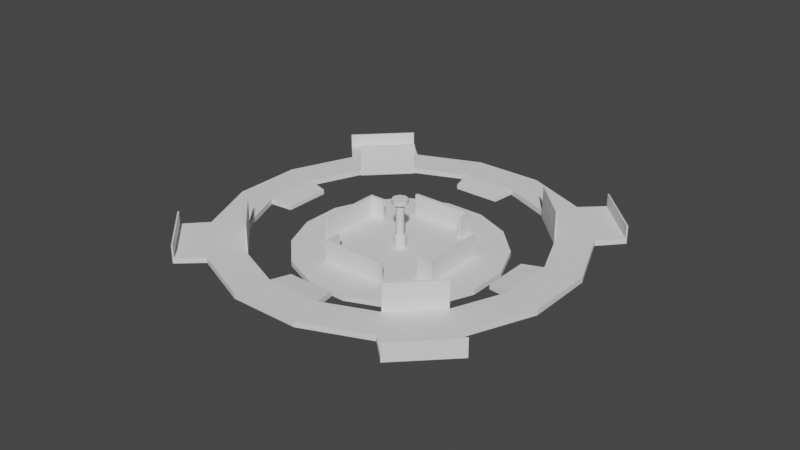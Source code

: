 # Source: coliseum.blend  (saved by Blender 2.83.18; exported with 4.5.12 LTS)
import bpy
from mathutils import Matrix  # noqa: F401  (used for matrix-valued properties, if any)

bpy.ops.wm.read_factory_settings(use_empty=True)
scene = bpy.context.scene
scene.name = 'Scene'

# ---- collections
col_collection = bpy.data.collections.new('Collection'); scene.collection.children.link(col_collection)

# ---- materials (node trees are filled in below, after node groups)
mat_material = bpy.data.materials.new('Material')
mat_material.alpha_threshold = 0.0
mat_material.use_transparent_shadow = False
mat_material.line_color = (0.0, 0.0, 0.0, 1.0)

# ---- node groups
ng_auto_smooth = bpy.data.node_groups.new('Auto Smooth', 'GeometryNodeTree')
_s = ng_auto_smooth.interface.new_socket(name='Geometry', in_out='OUTPUT', socket_type='NodeSocketGeometry')
_s = ng_auto_smooth.interface.new_socket(name='Geometry', in_out='INPUT', socket_type='NodeSocketGeometry')
_s = ng_auto_smooth.interface.new_socket(name='Angle', in_out='INPUT', socket_type='NodeSocketFloat')
_s.subtype = 'ANGLE'
_s.min_value = 0.0
_s.max_value = 3.142
ng_auto_smooth.is_modifier = True
_N = ng_auto_smooth.nodes; _L = ng_auto_smooth.links
n0 = _N.new('NodeGroupOutput'); n0.name = 'Group Output'; n0.location = (480, -100)
n1 = _N.new('NodeGroupInput'); n1.name = 'Group Input'; n1.location = (-420, -300)
n2 = _N.new('NodeGroupInput'); n2.name = 'Group Input.001'; n2.location = (-60, -100)
n3 = _N.new('GeometryNodeSetShadeSmooth'); n3.name = 'Set Shade Smooth'; n3.location = (120, -100)
n3.domain = 'EDGE'
n4 = _N.new('GeometryNodeSetShadeSmooth'); n4.name = 'Set Shade Smooth.001'; n4.location = (300, -100)
n5 = _N.new('GeometryNodeInputMeshEdgeAngle'); n5.name = 'Edge Angle'; n5.location = (-420, -220)
n6 = _N.new('GeometryNodeInputEdgeSmooth'); n6.name = 'Is Edge Smooth'; n6.location = (-60, -160)
n7 = _N.new('GeometryNodeInputShadeSmooth'); n7.name = 'Is Face Smooth'; n7.location = (-240, -340)
n8 = _N.new('FunctionNodeBooleanMath'); n8.name = 'Boolean Math'; n8.location = (-60, -220)
n9 = _N.new('FunctionNodeCompare'); n9.name = 'Compare'; n9.location = (-240, -180)
n9.operation = 'LESS_EQUAL'
_L.new(n5.outputs[0], n9.inputs[0])
_L.new(n4.outputs[0], n0.inputs[0])
_L.new(n1.outputs[1], n9.inputs[1])
_L.new(n9.outputs[0], n8.inputs[0])
_L.new(n7.outputs[0], n8.inputs[1])
_L.new(n2.outputs[0], n3.inputs[0])
_L.new(n6.outputs[0], n3.inputs[1])
_L.new(n3.outputs[0], n4.inputs[0])
_L.new(n8.outputs[0], n3.inputs[2])
n0.is_active_output = True

# ---- material node trees
mat_material.use_nodes = True; mat_material.node_tree.nodes.clear()
_N = mat_material.node_tree.nodes; _L = mat_material.node_tree.links
n0 = _N.new('ShaderNodeOutputMaterial'); n0.name = 'Material Output'; n0.location = (300, 300)
n1 = _N.new('ShaderNodeBsdfPrincipled'); n1.name = 'Principled BSDF'; n1.location = (10, 300)
n1.distribution = 'GGX'
n1.subsurface_method = 'BURLEY'
n1.inputs[2].default_value = 0.4
n1.inputs[3].default_value = 1.45
n1.inputs[27].default_value = (0.0, 0.0, 0.0, 1.0)
n1.inputs[28].default_value = 1.0
_L.new(n1.outputs[0], n0.inputs[0])
n0.is_active_output = True

# ---- world
world_world = bpy.data.worlds.new('World'); scene.world = world_world
world_world.use_nodes = True; world_world.node_tree.nodes.clear()
_N = world_world.node_tree.nodes; _L = world_world.node_tree.links
n0 = _N.new('ShaderNodeOutputWorld'); n0.name = 'World Output'; n0.location = (300, 300)
n1 = _N.new('ShaderNodeBackground'); n1.name = 'Background'; n1.location = (10, 300)
n1.inputs[0].default_value = (0.05088, 0.05088, 0.05088, 1.0)
_L.new(n1.outputs[0], n0.inputs[0])
n0.is_active_output = True
world_world.color = (0.05088, 0.05088, 0.05088)
world_world.use_sun_shadow = False
world_world.sun_shadow_jitter_overblur = 0.0

# ---- meshes
me_cube = bpy.data.meshes.new('Cube')
me_cube.from_pydata([(1.0, 1.0, 1.0), (1.0, 1.0, -1.0), (1.0, -1.0, 1.0), (1.0, -1.0, -1.0), (-1.0, 1.0, 1.0), (-1.0, 1.0, -1.0), (-1.0, -1.0, 1.0), (-1.0, -1.0, -1.0)], [], [(0, 4, 6, 2), (3, 2, 6, 7), (7, 6, 4, 5), (5, 1, 3, 7), (1, 0, 2, 3), (5, 4, 0, 1)])
_uv = me_cube.uv_layers.new(name='UVMap')
_uv.uv.foreach_set('vector', [0.625, 0.5, 0.875, 0.5, 0.875, 0.75, 0.625, 0.75, 0.375, 0.75, 0.625, 0.75, 0.625, 1.0, 0.375, 1.0, 0.375, 0.0, 0.625, 0.0, 0.625, 0.25, 0.375, 0.25, 0.125, 0.5, 0.375, 0.5, 0.375, 0.75, 0.125, 0.75, 0.375, 0.5, 0.625, 0.5, 0.625, 0.75, 0.375, 0.75, 0.375, 0.25, 0.625, 0.25, 0.625, 0.5, 0.375, 0.5])
me_cube.materials.append(mat_material)
me_cube.use_remesh_preserve_volume = False
me_cube.use_remesh_preserve_attributes = False
me_cube.use_mirror_vertex_groups = False
me_cube.update()
me_cylinder = bpy.data.meshes.new('Cylinder')
me_cylinder.from_pydata([(0.0, 1.0, -1.0), (0.0, 1.0, 1.0), (0.3827, 0.9239, -1.0), (0.3827, 0.9239, 1.0), (0.7071, 0.7071, -1.0), (0.7071, 0.7071, 1.0), (0.9239, 0.3827, -1.0), (0.9239, 0.3827, 1.0), (1.0, -4.371e-08, -1.0), (1.0, -4.371e-08, 1.0), (0.9239, -0.3827, -1.0), (0.9239, -0.3827, 1.0), (0.7071, -0.7071, -1.0), (0.7071, -0.7071, 1.0), (0.3827, -0.9239, -1.0), (0.3827, -0.9239, 1.0), (1.51e-07, -1.0, -1.0), (1.51e-07, -1.0, 1.0), (-0.3827, -0.9239, -1.0), (-0.3827, -0.9239, 1.0), (-0.7071, -0.7071, -1.0), (-0.7071, -0.7071, 1.0), (-0.9239, -0.3827, -1.0), (-0.9239, -0.3827, 1.0), (-1.0, 1.192e-08, -1.0), (-1.0, 1.192e-08, 1.0), (-0.9239, 0.3827, -1.0), (-0.9239, 0.3827, 1.0), (-0.7071, 0.7071, -1.0), (-0.7071, 0.7071, 1.0), (-0.3827, 0.9239, -1.0), (-0.3827, 0.9239, 1.0)], [], [(0, 1, 3, 2), (2, 3, 5, 4), (4, 5, 7, 6), (6, 7, 9, 8), (8, 9, 11, 10), (10, 11, 13, 12), (12, 13, 15, 14), (14, 15, 17, 16), (16, 17, 19, 18), (18, 19, 21, 20), (20, 21, 23, 22), (22, 23, 25, 24), (24, 25, 27, 26), (26, 27, 29, 28), (3, 1, 31, 29, 27, 25, 23, 21, 19, 17, 15, 13, 11, 9, 7, 5), (28, 29, 31, 30), (30, 31, 1, 0), (0, 2, 4, 6, 8, 10, 12, 14, 16, 18, 20, 22, 24, 26, 28, 30)])
_uv = me_cylinder.uv_layers.new(name='UVMap')
_uv.uv.foreach_set('vector', [1.0, 0.5, 1.0, 1.0, 0.9375, 1.0, 0.9375, 0.5, 0.9375, 0.5, 0.9375, 1.0, 0.875, 1.0, 0.875, 0.5, 0.875, 0.5, 0.875, 1.0, 0.8125, 1.0, 0.8125, 0.5, 0.8125, 0.5, 0.8125, 1.0, 0.75, 1.0, 0.75, 0.5, 0.75, 0.5, 0.75, 1.0, 0.6875, 1.0, 0.6875, 0.5, 0.6875, 0.5, 0.6875, 1.0, 0.625, 1.0, 0.625, 0.5, 0.625, 0.5, 0.625, 1.0, 0.5625, 1.0, 0.5625, 0.5, 0.5625, 0.5, 0.5625, 1.0, 0.5, 1.0, 0.5, 0.5, 0.5, 0.5, 0.5, 1.0, 0.4375, 1.0, 0.4375, 0.5, 0.4375, 0.5, 0.4375, 1.0, 0.375, 1.0, 0.375, 0.5, 0.375, 0.5, 0.375, 1.0, 0.3125, 1.0, 0.3125, 0.5, 0.3125, 0.5, 0.3125, 1.0, 0.25, 1.0, 0.25, 0.5, 0.25, 0.5, 0.25, 1.0, 0.1875, 1.0, 0.1875, 0.5, 0.1875, 0.5, 0.1875, 1.0, 0.125, 1.0, 0.125, 0.5, 0.3418, 0.4717, 0.25, 0.49, 0.1582, 0.4717, 0.08029, 0.4197, 0.02827, 0.3418, 0.01, 0.25, 0.02827, 0.1582, 0.08029, 0.08029, 0.1582, 0.02827, 0.25, 0.01, 0.3418, 0.02827, 0.4197, 0.08029, 0.4717, 0.1582, 0.49, 0.25, 0.4717, 0.3418, 0.4197, 0.4197, 0.125, 0.5, 0.125, 1.0, 0.0625, 1.0, 0.0625, 0.5, 0.0625, 0.5, 0.0625, 1.0, 0.0, 1.0, 0.0, 0.5, 0.75, 0.49, 0.8418, 0.4717, 0.9197, 0.4197, 0.9717, 0.3418, 0.99, 0.25, 0.9717, 0.1582, 0.9197, 0.08029, 0.8418, 0.02827, 0.75, 0.01, 0.6582, 0.02827, 0.5803, 0.08029, 0.5283, 0.1582, 0.51, 0.25, 0.5283, 0.3418, 0.5803, 0.4197, 0.6582, 0.4717])
me_cylinder.use_remesh_fix_poles = True
me_cylinder.use_remesh_preserve_attributes = False
me_cylinder.use_mirror_vertex_groups = False
me_cylinder.update()
me_circle_001 = bpy.data.meshes.new('Circle.001')
me_circle_001.from_pydata([(0.0, 1.0, 0.0), (-0.3827, 0.9239, 0.0), (-0.7071, 0.7071, 0.0), (-0.9239, 0.3827, 0.0), (-1.0, -4.371e-08, 0.0), (-0.9239, -0.3827, 0.0), (-0.7071, -0.7071, 0.0), (-0.3827, -0.9239, 0.0), (-1.51e-07, -1.0, 0.0), (0.3827, -0.9239, 0.0), (0.7071, -0.7071, 0.0), (0.9239, -0.3827, 0.0), (1.0, 1.192e-08, 0.0), (0.9239, 0.3827, 0.0), (0.7071, 0.7071, 0.0), (0.3827, 0.9239, 0.0), (1.711e-08, 1.247, 0.0), (-0.4772, 1.152, 0.0), (-0.8818, 0.8818, 0.0), (-1.152, 0.4772, 0.0), (-1.247, -5.649e-08, 0.0), (-1.152, -0.4772, 0.0), (-0.8818, -0.8818, 0.0), (-0.4772, -1.152, 0.0), (-1.712e-07, -1.247, 0.0), (0.4772, -1.152, 0.0), (0.8818, -0.8818, 0.0), (1.152, -0.4772, 0.0), (1.247, 1.289e-08, 0.0), (1.152, 0.4772, 0.0), (0.8818, 0.8818, 0.0), (0.4772, 1.152, 0.0), (-0.3827, 0.9239, -1.884), (0.0, 1.0, -1.884), (-0.7071, 0.7071, -1.884), (-0.9239, 0.3827, -1.884), (-1.0, -4.371e-08, -1.884), (-0.9239, -0.3827, -1.884), (-0.7071, -0.7071, -1.884), (-0.3827, -0.9239, -1.884), (-1.51e-07, -1.0, -1.884), (0.3827, -0.9239, -1.884), (0.7071, -0.7071, -1.884), (0.9239, -0.3827, -1.884), (1.0, 1.192e-08, -1.884), (0.9239, 0.3827, -1.884), (0.7071, 0.7071, -1.884), (0.3827, 0.9239, -1.884), (-0.4772, 1.152, -1.884), (1.711e-08, 1.247, -1.884), (-0.8818, 0.8818, -1.884), (-1.152, 0.4772, -1.884), (-1.247, -5.649e-08, -1.884), (-1.152, -0.4772, -1.884), (-0.8818, -0.8818, -1.884), (-0.4772, -1.152, -1.884), (-1.712e-07, -1.247, -1.884), (0.4772, -1.152, -1.884), (0.8818, -0.8818, -1.884), (1.152, -0.4772, -1.884), (1.247, 1.289e-08, -1.884), (1.152, 0.4772, -1.884), (0.8818, 0.8818, -1.884), (0.4772, 1.152, -1.884), (-0.9876, -1.053, 0.02794), (-0.5951, -1.316, 0.02794), (-0.9876, -1.053, -1.8), (-0.5951, -1.316, -1.8), (1.053, -0.9876, 0.02794), (1.316, -0.5951, 0.02794), (1.053, -0.9876, -1.8), (1.316, -0.5951, -1.8), (0.9876, 1.053, 0.02794), (0.5951, 1.316, 0.02794), (0.9876, 1.053, -1.8), (0.5951, 1.316, -1.8), (-1.053, 0.9876, 0.02794), (-1.316, 0.5951, 0.02794), (-1.053, 0.9876, -1.8), (-1.316, 0.5951, -1.8), (-1.061, 0.9927, 0.02794), (-1.323, 0.6002, 0.02794), (-1.061, 0.9927, -1.8), (-1.323, 0.6002, -1.8), (0.9927, 1.061, 0.02794), (0.6002, 1.323, 0.02794), (0.9927, 1.061, -1.8), (0.6002, 1.323, -1.8), (1.061, -0.9927, 0.02794), (1.323, -0.6002, 0.02794), (1.061, -0.9927, -1.8), (1.323, -0.6002, -1.8), (-0.9927, -1.061, 0.02794), (-0.6002, -1.323, 0.02794), (-0.9927, -1.061, -1.8), (-0.6002, -1.323, -1.8), (-0.5951, -1.316, 4.599), (-0.9876, -1.053, 4.599), (1.316, -0.5951, 4.599), (1.053, -0.9876, 4.599), (0.5951, 1.316, 4.599), (0.9876, 1.053, 4.599), (-1.316, 0.5951, 4.599), (-1.053, 0.9876, 4.599), (-1.323, 0.6002, 4.599), (-1.061, 0.9927, 4.599), (0.6002, 1.323, 4.599), (0.9927, 1.061, 4.599), (1.323, -0.6002, 4.599), (1.061, -0.9927, 4.599), (-0.6002, -1.323, 4.599), (-0.9927, -1.061, 4.599), (-0.3244, 0.7833, -0.7915), (3.945e-08, 0.8478, -0.7915), (-0.7833, -0.3244, -0.7915), (-0.8478, -1.293e-10, -0.7915), (0.3244, -0.7833, -0.7915), (-1.708e-07, -0.8478, -0.7915), (0.7833, 0.3244, -0.7915), (0.8478, -3.515e-08, -0.7915), (-0.3244, 0.7833, -2.389), (3.945e-08, 0.8478, -2.389), (-0.7833, -0.3244, -2.389), (-0.8478, -1.293e-10, -2.389), (0.3244, -0.7833, -2.389), (-1.708e-07, -0.8478, -2.389), (0.7833, 0.3244, -2.389), (0.8478, -3.515e-08, -2.389), (-0.7019, -0.6993, 0.0), (-0.3774, -0.916, 0.0), (-0.7019, -0.6993, -1.884), (-0.3774, -0.916, -1.884), (0.6993, -0.7019, 0.0), (0.916, -0.3774, 0.0), (0.6993, -0.7019, -1.884), (0.916, -0.3774, -1.884), (0.7019, 0.6993, 0.0), (0.3774, 0.916, 0.0), (0.7019, 0.6993, -1.884), (0.3774, 0.916, -1.884), (-0.6993, 0.7019, 0.0), (-0.916, 0.3774, 0.0), (-0.6993, 0.7019, -1.884), (-0.916, 0.3774, -1.884), (-0.9239, 0.3827, 9.421), (-0.7071, 0.7071, 9.421), (-0.3827, -0.9239, 9.421), (-0.7071, -0.7071, 9.421), (0.9239, -0.3827, 9.421), (0.7071, -0.7071, 9.421), (0.3827, 0.9239, 9.421), (0.7071, 0.7071, 9.421), (-0.3774, -0.916, 9.421), (-0.7019, -0.6993, 9.421), (0.916, -0.3774, 9.421), (0.6993, -0.7019, 9.421), (0.3774, 0.916, 9.421), (0.7019, 0.6993, 9.421), (-0.916, 0.3774, 9.421), (-0.6993, 0.7019, 9.421)], [], [(9, 25, 26, 10), (2, 18, 19, 3), (10, 26, 27, 11), (3, 19, 20, 4), (11, 27, 28, 12), (4, 20, 21, 5), (12, 28, 29, 13), (5, 21, 22, 6), (13, 29, 30, 14), (6, 22, 23, 7), (14, 30, 31, 15), (7, 23, 24, 8), (0, 16, 17, 1), (15, 31, 16, 0), (8, 24, 25, 9), (1, 17, 18, 2), (41, 42, 58, 57), (34, 35, 51, 50), (42, 43, 59, 58), (35, 36, 52, 51), (43, 44, 60, 59), (36, 37, 53, 52), (44, 45, 61, 60), (37, 38, 54, 53), (45, 46, 62, 61), (38, 39, 55, 54), (46, 47, 63, 62), (39, 40, 56, 55), (33, 32, 48, 49), (47, 33, 49, 63), (40, 41, 57, 56), (32, 34, 50, 48), (17, 16, 49, 48), (31, 30, 72, 73), (18, 17, 48, 50), (9, 41, 124, 116), (16, 31, 63, 49), (50, 51, 79, 78), (20, 19, 51, 52), (39, 38, 130, 131), (21, 20, 52, 53), (22, 21, 53, 54), (5, 37, 122, 114), (54, 55, 67, 66), (24, 23, 55, 56), (11, 43, 135, 133), (25, 24, 56, 57), (26, 25, 57, 58), (44, 12, 119, 127), (58, 59, 71, 70), (40, 8, 117, 125), (28, 27, 59, 60), (46, 14, 136, 138), (29, 28, 60, 61), (3, 35, 143, 141), (30, 29, 61, 62), (67, 65, 93, 95), (55, 23, 65, 67), (23, 22, 64, 65), (22, 54, 66, 64), (68, 70, 90, 88), (26, 58, 70, 68), (27, 26, 68, 69), (59, 27, 69, 71), (73, 72, 101, 100), (63, 31, 73, 75), (62, 63, 75, 74), (30, 62, 74, 72), (79, 77, 81, 83), (19, 18, 76, 77), (51, 19, 77, 79), (18, 50, 78, 76), (81, 80, 82, 83), (78, 79, 83, 82), (76, 78, 82, 80), (93, 65, 96, 110), (85, 84, 86, 87), (75, 73, 85, 87), (74, 75, 87, 86), (72, 74, 86, 84), (89, 88, 90, 91), (85, 73, 100, 106), (71, 69, 89, 91), (70, 71, 91, 90), (93, 92, 94, 95), (66, 67, 95, 94), (64, 66, 94, 92), (69, 68, 99, 98), (100, 101, 107, 106), (102, 103, 105, 104), (98, 99, 109, 108), (96, 97, 111, 110), (68, 88, 109, 99), (77, 76, 103, 102), (76, 80, 105, 103), (89, 69, 98, 108), (80, 81, 104, 105), (84, 85, 106, 107), (88, 89, 108, 109), (64, 92, 111, 97), (92, 93, 110, 111), (81, 77, 102, 104), (72, 84, 107, 101), (65, 64, 97, 96), (115, 114, 122, 123), (117, 116, 124, 125), (119, 118, 126, 127), (113, 112, 120, 121), (0, 1, 112, 113), (37, 36, 123, 122), (13, 45, 126, 118), (8, 9, 116, 117), (45, 44, 127, 126), (36, 4, 115, 123), (1, 32, 120, 112), (32, 33, 121, 120), (4, 5, 114, 115), (41, 40, 125, 124), (33, 0, 113, 121), (12, 13, 118, 119), (128, 129, 131, 130), (7, 39, 131, 129), (11, 133, 154, 148), (38, 6, 128, 130), (132, 133, 135, 134), (43, 42, 134, 135), (42, 10, 132, 134), (10, 11, 148, 149), (136, 137, 139, 138), (47, 46, 138, 139), (136, 14, 151, 157), (15, 47, 139, 137), (140, 141, 143, 142), (34, 2, 140, 142), (35, 34, 142, 143), (2, 3, 144, 145), (147, 146, 152, 153), (149, 148, 154, 155), (151, 150, 156, 157), (145, 144, 158, 159), (7, 129, 152, 146), (3, 141, 158, 144), (128, 6, 147, 153), (129, 128, 153, 152), (132, 10, 149, 155), (140, 2, 145, 159), (133, 132, 155, 154), (15, 137, 156, 150), (137, 136, 157, 156), (6, 7, 146, 147), (141, 140, 159, 158), (14, 15, 150, 151), (13, 14, 46, 45), (15, 0, 33, 47), (1, 2, 34, 32), (3, 4, 36, 35), (5, 6, 38, 37), (7, 8, 40, 39), (9, 10, 42, 41), (11, 12, 44, 43)])
_uv = me_circle_001.uv_layers.new(name='UVMap')
_uv.uv.foreach_set('vector', [0.0, 0.0, 0.0, 0.0, 0.0, 0.0, 0.0, 0.0, 0.0, 0.0, 0.0, 0.0, 0.0, 0.0, 0.0, 0.0, 0.0, 0.0, 0.0, 0.0, 0.0, 0.0, 0.0, 0.0, 0.0, 0.0, 0.0, 0.0, 0.0, 0.0, 0.0, 0.0, 0.0, 0.0, 0.0, 0.0, 0.0, 0.0, 0.0, 0.0, 0.0, 0.0, 0.0, 0.0, 0.0, 0.0, 0.0, 0.0, 0.0, 0.0, 0.0, 0.0, 0.0, 0.0, 0.0, 0.0, 0.0, 0.0, 0.0, 0.0, 0.0, 0.0, 0.0, 0.0, 0.0, 0.0, 0.0, 0.0, 0.0, 0.0, 0.0, 0.0, 0.0, 0.0, 0.0, 0.0, 0.0, 0.0, 0.0, 0.0, 0.0, 0.0, 0.0, 0.0, 0.0, 0.0, 0.0, 0.0, 0.0, 0.0, 0.0, 0.0, 0.0, 0.0, 0.0, 0.0, 0.0, 0.0, 0.0, 0.0, 0.0, 0.0, 0.0, 0.0, 0.0, 0.0, 0.0, 0.0, 0.0, 0.0, 0.0, 0.0, 0.0, 0.0, 0.0, 0.0, 0.0, 0.0, 0.0, 0.0, 0.0, 0.0, 0.0, 0.0, 0.0, 0.0, 0.0, 0.0, 0.0, 0.0, 0.0, 0.0, 0.0, 0.0, 0.0, 0.0, 0.0, 0.0, 0.0, 0.0, 0.0, 0.0, 0.0, 0.0, 0.0, 0.0, 0.0, 0.0, 0.0, 0.0, 0.0, 0.0, 0.0, 0.0, 0.0, 0.0, 0.0, 0.0, 0.0, 0.0, 0.0, 0.0, 0.0, 0.0, 0.0, 0.0, 0.0, 0.0, 0.0, 0.0, 0.0, 0.0, 0.0, 0.0, 0.0, 0.0, 0.0, 0.0, 0.0, 0.0, 0.0, 0.0, 0.0, 0.0, 0.0, 0.0, 0.0, 0.0, 0.0, 0.0, 0.0, 0.0, 0.0, 0.0, 0.0, 0.0, 0.0, 0.0, 0.0, 0.0, 0.0, 0.0, 0.0, 0.0, 0.0, 0.0, 0.0, 0.0, 0.0, 0.0, 0.0, 0.0, 0.0, 0.0, 0.0, 0.0, 0.0, 0.0, 0.0, 0.0, 0.0, 0.0, 0.0, 0.0, 0.0, 0.0, 0.0, 0.0, 0.0, 0.0, 0.0, 0.0, 0.0, 0.0, 0.0, 0.0, 0.0, 0.0, 0.0, 0.0, 0.0, 0.0, 0.0, 0.0, 0.0, 0.0, 0.0, 0.0, 0.0, 0.0, 0.0, 0.0, 0.0, 0.0, 0.0, 0.0, 0.0, 0.0, 0.0, 0.0, 0.0, 0.0, 0.0, 0.0, 0.0, 0.0, 0.0, 0.0, 0.0, 0.0, 0.0, 0.0, 0.0, 0.0, 0.0, 0.0, 0.0, 0.0, 0.0, 0.0, 0.0, 0.0, 0.0, 0.0, 0.0, 0.0, 0.0, 0.0, 0.0, 0.0, 0.0, 0.0, 0.0, 0.0, 0.0, 0.0, 0.0, 0.0, 0.0, 0.0, 0.0, 0.0, 0.0, 0.0, 0.0, 0.0, 0.0, 0.0, 0.0, 0.0, 0.0, 0.0, 0.0, 0.0, 0.0, 0.0, 0.0, 0.0, 0.0, 0.0, 0.0, 0.0, 0.0, 0.0, 0.0, 0.0, 0.0, 0.0, 0.0, 0.0, 0.0, 0.0, 0.0, 0.0, 0.0, 0.0, 0.0, 0.0, 0.0, 0.0, 0.0, 0.0, 0.0, 0.0, 0.0, 0.0, 0.0, 0.0, 0.0, 0.0, 0.0, 0.0, 0.0, 0.0, 0.0, 0.0, 0.0, 0.0, 0.0, 0.0, 0.0, 0.0, 0.0, 0.0, 0.0, 0.0, 0.0, 0.0, 0.0, 0.0, 0.0, 0.0, 0.0, 0.0, 0.0, 0.0, 0.0, 0.0, 0.0, 0.0, 0.0, 0.0, 0.0, 0.0, 0.0, 0.0, 0.0, 0.0, 0.0, 0.0, 0.0, 0.0, 0.0, 0.0, 0.0, 0.0, 0.0, 0.0, 0.0, 0.0, 0.0, 0.0, 0.0, 0.0, 0.0, 0.0, 0.0, 0.0, 0.0, 0.0, 0.0, 0.0, 0.0, 0.0, 0.0, 0.0, 0.0, 0.0, 0.0, 0.0, 0.0, 0.0, 0.0, 0.0, 0.0, 0.0, 0.0, 0.0, 0.0, 0.0, 0.0, 0.0, 0.0, 0.0, 0.0, 0.0, 0.0, 0.0, 0.0, 0.0, 0.0, 0.0, 0.0, 0.0, 0.0, 0.0, 0.0, 0.0, 0.0, 0.0, 0.0, 0.0, 0.0, 0.0, 0.0, 0.0, 0.0, 0.0, 0.0, 0.0, 0.0, 0.0, 0.0, 0.0, 0.0, 0.0, 0.0, 0.0, 0.0, 0.0, 0.0, 0.0, 0.0, 0.0, 0.0, 0.0, 0.0, 0.0, 0.0, 0.0, 0.0, 0.0, 0.0, 0.0, 0.0, 0.0, 0.0, 0.0, 0.0, 0.0, 0.0, 0.0, 0.0, 0.0, 0.0, 0.0, 0.0, 0.0, 0.0, 0.0, 0.0, 0.0, 0.0, 0.0, 0.0, 0.0, 0.0, 0.0, 0.0, 0.0, 0.0, 0.0, 0.0, 0.0, 0.0, 0.0, 0.0, 0.0, 0.0, 0.0, 0.0, 0.0, 0.0, 0.0, 0.0, 0.0, 0.0, 0.0, 0.0, 0.0, 0.0, 0.0, 0.0, 0.0, 0.0, 0.0, 0.0, 0.0, 0.0, 0.0, 0.0, 0.0, 0.0, 0.0, 0.0, 0.0, 0.0, 0.0, 0.0, 0.0, 0.0, 0.0, 0.0, 0.0, 0.0, 0.0, 0.0, 0.0, 0.0, 0.0, 0.0, 0.0, 0.0, 0.0, 0.0, 0.0, 0.0, 0.0, 0.0, 0.0, 0.0, 0.0, 0.0, 0.0, 0.0, 0.0, 0.0, 0.0, 0.0, 0.0, 0.0, 0.0, 0.0, 0.0, 0.0, 0.0, 0.0, 0.0, 0.0, 0.0, 0.0, 0.0, 0.0, 0.0, 0.0, 0.0, 0.0, 0.0, 0.0, 0.0, 0.0, 0.0, 0.0, 0.0, 0.0, 0.0, 0.0, 0.0, 0.0, 0.0, 0.0, 0.0, 0.0, 0.0, 0.0, 0.0, 0.0, 0.0, 0.0, 0.0, 0.0, 0.0, 0.0, 0.0, 0.0, 0.0, 0.0, 0.0, 0.0, 0.0, 0.0, 0.0, 0.0, 0.0, 0.0, 0.0, 0.0, 0.0, 0.0, 0.0, 0.0, 0.0, 0.0, 0.0, 0.0, 0.0, 0.0, 0.0, 0.0, 0.0, 0.0, 0.0, 0.0, 0.0, 0.0, 0.0, 0.0, 0.0, 0.0, 0.0, 0.0, 0.0, 0.0, 0.0, 0.0, 0.0, 0.0, 0.0, 0.0, 0.0, 0.0, 0.0, 0.0, 0.0, 0.0, 0.0, 0.0, 0.0, 0.0, 0.0, 0.0, 0.0, 0.0, 0.0, 0.0, 0.0, 0.0, 0.0, 0.0, 0.0, 0.0, 0.0, 0.0, 0.0, 0.0, 0.0, 0.0, 0.0, 0.0, 0.0, 0.0, 0.0, 0.0, 0.0, 0.0, 0.0, 0.0, 0.0, 0.0, 0.0, 0.0, 0.0, 0.0, 0.0, 0.0, 0.0, 0.0, 0.0, 0.0, 0.0, 0.0, 0.0, 0.0, 0.0, 0.0, 0.0, 0.0, 0.0, 0.0, 0.0, 0.0, 0.0, 0.0, 0.0, 0.0, 0.0, 0.0, 0.0, 0.0, 0.0, 0.0, 0.0, 0.0, 0.0, 0.0, 0.0, 0.0, 0.0, 0.0, 0.0, 0.0, 0.0, 0.0, 0.0, 0.0, 0.0, 0.0, 0.0, 0.0, 0.0, 0.0, 0.0, 0.0, 0.0, 0.0, 0.0, 0.0, 0.0, 0.0, 0.0, 0.0, 0.0, 0.0, 0.0, 0.0, 0.0, 0.0, 0.0, 0.0, 0.0, 0.0, 0.0, 0.0, 0.0, 0.0, 0.0, 0.0, 0.0, 0.0, 0.0, 0.0, 0.0, 0.0, 0.0, 0.0, 0.0, 0.0, 0.0, 0.0, 0.0, 0.0, 0.0, 0.0, 0.0, 0.0, 0.0, 0.0, 0.0, 0.0, 0.0, 0.0, 0.0, 0.0, 0.0, 0.0, 0.0, 0.0, 0.0, 0.0, 0.0, 0.0, 0.0, 0.0, 0.0, 0.0, 0.0, 0.0, 0.0, 0.0, 0.0, 0.0, 0.0, 0.0, 0.0, 0.0, 0.0, 0.0, 0.0, 0.0, 0.0, 0.0, 0.0, 0.0, 0.0, 0.0, 0.0, 0.0, 0.0, 0.0, 0.0, 0.0, 0.0, 0.0, 0.0, 0.0, 0.0, 0.0, 0.0, 0.0, 0.0, 0.0, 0.0, 0.0, 0.0, 0.0, 0.0, 0.0, 0.0, 0.0, 0.0, 0.0, 0.0, 0.0, 0.0, 0.0, 0.0, 0.0, 0.0, 0.0, 0.0, 0.0, 0.0, 0.0, 0.0, 0.0, 0.0, 0.0, 0.0, 0.0, 0.0, 0.0, 0.0, 0.0, 0.0, 0.0, 0.0, 0.0, 0.0, 0.0, 0.0, 0.0, 0.0, 0.0, 0.0, 0.0, 0.0, 0.0, 0.0, 0.0, 0.0, 0.0, 0.0, 0.0, 0.0, 0.0, 0.0, 0.0, 0.0, 0.0, 0.0, 0.0, 0.0, 0.0, 0.0, 0.0, 0.0, 0.0, 0.0, 0.0, 0.0, 0.0, 0.0, 0.0, 0.0, 0.0, 0.0, 0.0, 0.0, 0.0, 0.0, 0.0, 0.0, 0.0, 0.0, 0.0, 0.0, 0.0, 0.0, 0.0, 0.0, 0.0, 0.0, 0.0, 0.0, 0.0, 0.0, 0.0, 0.0, 0.0, 0.0, 0.0, 0.0, 0.0, 0.0, 0.0, 0.0, 0.0, 0.0, 0.0, 0.0, 0.0, 0.0, 0.0, 0.0, 0.0, 0.0, 0.0, 0.0, 0.0, 0.0, 0.0, 0.0, 0.0, 0.0, 0.0, 0.0, 0.0, 0.0, 0.0, 0.0, 0.0, 0.0, 0.0, 0.0, 0.0, 0.0, 0.0, 0.0, 0.0, 0.0, 0.0, 0.0, 0.0, 0.0, 0.0, 0.0, 0.0, 0.0, 0.0, 0.0, 0.0, 0.0, 0.0, 0.0, 0.0, 0.0, 0.0, 0.0, 0.0, 0.0, 0.0, 0.0, 0.0, 0.0, 0.0, 0.0, 0.0, 0.0, 0.0, 0.0, 0.0, 0.0, 0.0, 0.0, 0.0, 0.0, 0.0, 0.0, 0.0, 0.0, 0.0, 0.0, 0.0, 0.0, 0.0, 0.0, 0.0, 0.0, 0.0, 0.0, 0.0, 0.0, 0.0, 0.0, 0.0, 0.0, 0.0, 0.0, 0.0, 0.0, 0.0, 0.0, 0.0, 0.0, 0.0, 0.0, 0.0, 0.0, 0.0, 0.0, 0.0, 0.0, 0.0, 0.0, 0.0, 0.0, 0.0, 0.0, 0.0, 0.0, 0.0, 0.0, 0.0, 0.0, 0.0, 0.0, 0.0, 0.0, 0.0, 0.0, 0.0, 0.0, 0.0, 0.0, 0.0, 0.0, 0.0, 0.0, 0.0, 0.0, 0.0, 0.0, 0.0, 0.0, 0.0, 0.0, 0.0, 0.0, 0.0, 0.0, 0.0, 0.0, 0.0, 0.0, 0.0, 0.0, 0.0, 0.0, 0.0, 0.0, 0.0, 0.0, 0.0, 0.0, 0.0, 0.0, 0.0, 0.0, 0.0, 0.0, 0.0, 0.0, 0.0, 0.0, 0.0, 0.0, 0.0, 0.0, 0.0, 0.0, 0.0, 0.0, 0.0, 0.0, 0.0, 0.0, 0.0, 0.0, 0.0, 0.0, 0.0, 0.0, 0.0, 0.0, 0.0, 0.0, 0.0, 0.0, 0.0, 0.0, 0.0, 0.0, 0.0, 0.0, 0.0, 0.0, 0.0, 0.0, 0.0, 0.0, 0.0, 0.0, 0.0, 0.0, 0.0, 0.0, 0.0, 0.0, 0.0, 0.0, 0.0, 0.0, 0.0, 0.0, 0.0, 0.0, 0.0, 0.0, 0.0, 0.0, 0.0, 0.0, 0.0, 0.0, 0.0, 0.0, 0.0, 0.0, 0.0, 0.0, 0.0, 0.0, 0.0, 0.0, 0.0, 0.0, 0.0, 0.0, 0.0, 0.0, 0.0, 0.0, 0.0, 0.0, 0.0, 0.0, 0.0, 0.0, 0.0, 0.0, 0.0, 0.0, 0.0, 0.0, 0.0, 0.0, 0.0, 0.0, 0.0, 0.0, 0.0, 0.0, 0.0, 0.0, 0.0, 0.0, 0.0, 0.0, 0.0, 0.0, 0.0, 0.0, 0.0, 0.0, 0.0, 0.0, 0.0, 0.0, 0.0, 0.0, 0.0, 0.0, 0.0, 0.0, 0.0, 0.0, 0.0, 0.0, 0.0, 0.0, 0.0, 0.0, 0.0, 0.0, 0.0, 0.0, 0.0, 0.0, 0.0, 0.0, 0.0, 0.0, 0.0, 0.0, 0.0, 0.0, 0.0, 0.0, 0.0, 0.0])
me_circle_001.use_remesh_fix_poles = True
me_circle_001.use_remesh_preserve_attributes = False
me_circle_001.use_mirror_vertex_groups = False
me_circle_001.update()
me_cube_002 = bpy.data.meshes.new('Cube.002')
me_cube_002.from_pydata([(-1.0, -1.0, -1.0), (-1.0, -1.0, 1.0), (-1.0, 1.0, -1.0), (-1.0, 1.0, 1.0), (1.0, -1.0, -1.0), (1.0, -1.0, 1.0), (1.0, 1.0, -1.0), (1.0, 1.0, 1.0)], [], [(0, 1, 3, 2), (2, 3, 7, 6), (6, 7, 5, 4), (4, 5, 1, 0), (2, 6, 4, 0), (7, 3, 1, 5)])
_uv = me_cube_002.uv_layers.new(name='UVMap')
_uv.uv.foreach_set('vector', [0.375, 0.0, 0.625, 0.0, 0.625, 0.25, 0.375, 0.25, 0.375, 0.25, 0.625, 0.25, 0.625, 0.5, 0.375, 0.5, 0.375, 0.5, 0.625, 0.5, 0.625, 0.75, 0.375, 0.75, 0.375, 0.75, 0.625, 0.75, 0.625, 1.0, 0.375, 1.0, 0.125, 0.5, 0.375, 0.5, 0.375, 0.75, 0.125, 0.75, 0.625, 0.5, 0.875, 0.5, 0.875, 0.75, 0.625, 0.75])
me_cube_002.use_remesh_fix_poles = True
me_cube_002.use_remesh_preserve_attributes = False
me_cube_002.use_mirror_vertex_groups = False
me_cube_002.update()
me_cube_003 = bpy.data.meshes.new('Cube.003')
me_cube_003.from_pydata([(-1.0, -1.0, -1.0), (-1.0, -1.0, 1.0), (-1.0, 1.0, -1.0), (-1.0, 1.0, 1.0), (1.0, -1.0, -1.0), (1.0, -1.0, 1.0), (1.0, 1.0, -1.0), (1.0, 1.0, 1.0)], [], [(0, 1, 3, 2), (2, 3, 7, 6), (6, 7, 5, 4), (4, 5, 1, 0), (2, 6, 4, 0), (7, 3, 1, 5)])
_uv = me_cube_003.uv_layers.new(name='UVMap')
_uv.uv.foreach_set('vector', [0.375, 0.0, 0.625, 0.0, 0.625, 0.25, 0.375, 0.25, 0.375, 0.25, 0.625, 0.25, 0.625, 0.5, 0.375, 0.5, 0.375, 0.5, 0.625, 0.5, 0.625, 0.75, 0.375, 0.75, 0.375, 0.75, 0.625, 0.75, 0.625, 1.0, 0.375, 1.0, 0.125, 0.5, 0.375, 0.5, 0.375, 0.75, 0.125, 0.75, 0.625, 0.5, 0.875, 0.5, 0.875, 0.75, 0.625, 0.75])
me_cube_003.use_remesh_fix_poles = True
me_cube_003.use_remesh_preserve_attributes = False
me_cube_003.use_mirror_vertex_groups = False
me_cube_003.update()
me_cube_004 = bpy.data.meshes.new('Cube.004')
me_cube_004.from_pydata([(-41.0, -1.0, -0.1748), (-41.0, -1.0, 1.825), (-41.0, 1.0, -0.1748), (-41.0, 1.0, 1.825), (-39.0, -1.0, -0.1748), (-39.0, -1.0, 1.825), (-39.0, 1.0, -0.1748), (-39.0, 1.0, 1.825), (-41.0, 1.086, -0.1748), (-41.0, 1.086, 1.825), (-39.0, 1.086, -0.1748), (-39.0, 1.086, 1.825), (-30.44, 1.0, -0.1748), (-30.44, 1.0, 1.825), (-30.44, 1.086, -0.1748), (-30.44, 1.086, 1.825)], [], [(0, 1, 3, 2), (7, 6, 12, 13), (6, 7, 5, 4), (4, 5, 1, 0), (2, 6, 4, 0), (7, 3, 1, 5), (8, 9, 11, 10), (6, 2, 8, 10), (3, 7, 11, 9), (2, 3, 9, 8), (13, 12, 14, 15), (11, 7, 13, 15), (10, 11, 15, 14), (6, 10, 14, 12)])
_uv = me_cube_004.uv_layers.new(name='UVMap')
_uv.uv.foreach_set('vector', [0.375, 0.0, 0.625, 0.0, 0.625, 0.25, 0.375, 0.25, 0.625, 0.5, 0.375, 0.5, 0.375, 0.5, 0.625, 0.5, 0.375, 0.5, 0.625, 0.5, 0.625, 0.75, 0.375, 0.75, 0.375, 0.75, 0.625, 0.75, 0.625, 1.0, 0.375, 1.0, 0.125, 0.5, 0.375, 0.5, 0.375, 0.75, 0.125, 0.75, 0.625, 0.5, 0.875, 0.5, 0.875, 0.75, 0.625, 0.75, 0.375, 0.25, 0.625, 0.25, 0.625, 0.5, 0.375, 0.5, 0.375, 0.5, 0.125, 0.5, 0.125, 0.5, 0.375, 0.5, 0.875, 0.5, 0.625, 0.5, 0.625, 0.5, 0.875, 0.5, 0.375, 0.25, 0.625, 0.25, 0.625, 0.25, 0.375, 0.25, 0.625, 0.5, 0.375, 0.5, 0.375, 0.5, 0.625, 0.5, 0.625, 0.5, 0.625, 0.5, 0.625, 0.5, 0.625, 0.5, 0.375, 0.5, 0.625, 0.5, 0.625, 0.5, 0.375, 0.5, 0.375, 0.5, 0.375, 0.5, 0.375, 0.5, 0.375, 0.5])
me_cube_004.use_remesh_fix_poles = True
me_cube_004.use_remesh_preserve_attributes = False
me_cube_004.use_mirror_vertex_groups = False
me_cube_004.update()
me_cylinder_001 = bpy.data.meshes.new('Cylinder.001')
me_cylinder_001.from_pydata([(0.0, 1.0, -0.2341), (0.0, 1.0, 0.7288), (0.7071, 0.7071, -0.2341), (0.7071, 0.7071, 0.7288), (1.0, -4.371e-08, -0.2341), (1.0, -4.371e-08, 0.7288), (0.7071, -0.7071, -0.2341), (0.7071, -0.7071, 0.7288), (-8.742e-08, -1.0, -0.2341), (-8.742e-08, -1.0, 0.7288), (-0.7071, -0.7071, -0.2341), (-0.7071, -0.7071, 0.7288), (-1.0, 1.192e-08, -0.2341), (-1.0, 1.192e-08, 0.7288), (-0.7071, 0.7071, -0.2341), (-0.7071, 0.7071, 0.7288), (-3.373e-07, 1.947, 0.7778), (1.377, 1.377, 0.7778), (1.947, -6.28e-08, 0.7778), (1.377, -1.377, 0.7778), (-5.076e-07, -1.947, 0.7778), (-1.377, -1.377, 0.7778), (-1.947, 4.552e-08, 0.7778), (-1.377, 1.377, 0.7778), (-4.29e-07, 1.947, 0.9285), (1.377, 1.377, 0.9285), (1.947, -6.28e-08, 0.9285), (1.377, -1.377, 0.9285), (-5.992e-07, -1.947, 0.9285), (-1.377, -1.377, 0.9285), (-1.947, 4.552e-08, 0.9285), (-1.377, 1.377, 0.9285), (3.857e-09, 1.518, -0.2738), (1.073, 1.073, -0.2738), (1.518, -7.02e-08, -0.2738), (1.073, -1.073, -0.2738), (-1.288e-07, -1.518, -0.2738), (-1.073, -1.073, -0.2738), (-1.518, 1.424e-08, -0.2738), (-1.073, 1.073, -0.2738), (2.618e-07, 1.518, -0.7851), (1.073, 1.073, -0.7851), (1.518, -7.02e-08, -0.7851), (1.073, -1.073, -0.7851), (1.291e-07, -1.518, -0.7851), (-1.073, -1.073, -0.7851), (-1.518, 1.424e-08, -0.7851), (-1.073, 1.073, -0.7851)], [], [(0, 1, 3, 2), (2, 3, 5, 4), (4, 5, 7, 6), (6, 7, 9, 8), (8, 9, 11, 10), (10, 11, 13, 12), (9, 7, 19, 20), (12, 13, 15, 14), (14, 15, 1, 0), (12, 14, 39, 38), (23, 22, 30, 31), (15, 13, 22, 23), (5, 3, 17, 18), (11, 9, 20, 21), (1, 15, 23, 16), (3, 1, 16, 17), (7, 5, 18, 19), (13, 11, 21, 22), (25, 24, 31, 30, 29, 28, 27, 26), (21, 20, 28, 29), (19, 18, 26, 27), (17, 16, 24, 25), (16, 23, 31, 24), (22, 21, 29, 30), (20, 19, 27, 28), (18, 17, 25, 26), (39, 32, 40, 47), (2, 4, 34, 33), (8, 10, 37, 36), (14, 0, 32, 39), (0, 2, 33, 32), (4, 6, 35, 34), (10, 12, 38, 37), (6, 8, 36, 35), (40, 41, 42, 43, 44, 45, 46, 47), (37, 38, 46, 45), (35, 36, 44, 43), (33, 34, 42, 41), (38, 39, 47, 46), (36, 37, 45, 44), (34, 35, 43, 42), (32, 33, 41, 40)])
me_cylinder_001.polygons.foreach_set('use_smooth', [True] * 42)
_uv = me_cylinder_001.uv_layers.new(name='UVMap')
_uv.uv.foreach_set('vector', [1.0, 0.5, 1.0, 1.0, 0.875, 1.0, 0.875, 0.5, 0.875, 0.5, 0.875, 1.0, 0.75, 1.0, 0.75, 0.5, 0.75, 0.5, 0.75, 1.0, 0.625, 1.0, 0.625, 0.5, 0.625, 0.5, 0.625, 1.0, 0.5, 1.0, 0.5, 0.5, 0.5, 0.5, 0.5, 1.0, 0.375, 1.0, 0.375, 0.5, 0.375, 0.5, 0.375, 1.0, 0.25, 1.0, 0.25, 0.5, 0.5, 1.0, 0.625, 1.0, 0.625, 1.0, 0.5, 1.0, 0.25, 0.5, 0.25, 1.0, 0.125, 1.0, 0.125, 0.5, 0.125, 0.5, 0.125, 1.0, 0.0, 1.0, 0.0, 0.5, 0.25, 0.5, 0.125, 0.5, 0.125, 0.5, 0.25, 0.5, 0.125, 1.0, 0.25, 1.0, 0.25, 1.0, 0.125, 1.0, 0.125, 1.0, 0.25, 1.0, 0.25, 1.0, 0.125, 1.0, 0.75, 1.0, 0.875, 1.0, 0.875, 1.0, 0.75, 1.0, 0.375, 1.0, 0.5, 1.0, 0.5, 1.0, 0.375, 1.0, 0.0, 1.0, 0.125, 1.0, 0.125, 1.0, 0.0, 1.0, 0.875, 1.0, 1.0, 1.0, 1.0, 1.0, 0.875, 1.0, 0.625, 1.0, 0.75, 1.0, 0.75, 1.0, 0.625, 1.0, 0.25, 1.0, 0.375, 1.0, 0.375, 1.0, 0.25, 1.0, 0.4197, 0.4197, 0.25, 0.49, 0.08029, 0.4197, 0.01, 0.25, 0.08029, 0.08029, 0.25, 0.01, 0.4197, 0.08029, 0.49, 0.25, 0.375, 1.0, 0.5, 1.0, 0.5, 1.0, 0.375, 1.0, 0.625, 1.0, 0.75, 1.0, 0.75, 1.0, 0.625, 1.0, 0.875, 1.0, 1.0, 1.0, 1.0, 1.0, 0.875, 1.0, 0.0, 1.0, 0.125, 1.0, 0.125, 1.0, 0.0, 1.0, 0.25, 1.0, 0.375, 1.0, 0.375, 1.0, 0.25, 1.0, 0.5, 1.0, 0.625, 1.0, 0.625, 1.0, 0.5, 1.0, 0.75, 1.0, 0.875, 1.0, 0.875, 1.0, 0.75, 1.0, 0.125, 0.5, 0.0, 0.5, 0.0, 0.5, 0.125, 0.5, 0.875, 0.5, 0.75, 0.5, 0.75, 0.5, 0.875, 0.5, 0.5, 0.5, 0.375, 0.5, 0.375, 0.5, 0.5, 0.5, 0.125, 0.5, 0.0, 0.5, 0.0, 0.5, 0.125, 0.5, 1.0, 0.5, 0.875, 0.5, 0.875, 0.5, 1.0, 0.5, 0.75, 0.5, 0.625, 0.5, 0.625, 0.5, 0.75, 0.5, 0.375, 0.5, 0.25, 0.5, 0.25, 0.5, 0.375, 0.5, 0.625, 0.5, 0.5, 0.5, 0.5, 0.5, 0.625, 0.5, 0.75, 0.49, 0.9197, 0.4197, 0.99, 0.25, 0.9197, 0.08029, 0.75, 0.01, 0.5803, 0.08029, 0.51, 0.25, 0.5803, 0.4197, 0.375, 0.5, 0.25, 0.5, 0.25, 0.5, 0.375, 0.5, 0.625, 0.5, 0.5, 0.5, 0.5, 0.5, 0.625, 0.5, 0.875, 0.5, 0.75, 0.5, 0.75, 0.5, 0.875, 0.5, 0.25, 0.5, 0.125, 0.5, 0.125, 0.5, 0.25, 0.5, 0.5, 0.5, 0.375, 0.5, 0.375, 0.5, 0.5, 0.5, 0.75, 0.5, 0.625, 0.5, 0.625, 0.5, 0.75, 0.5, 1.0, 0.5, 0.875, 0.5, 0.875, 0.5, 1.0, 0.5])
me_cylinder_001.use_remesh_fix_poles = True
me_cylinder_001.use_remesh_preserve_attributes = False
me_cylinder_001.use_mirror_vertex_groups = False
me_cylinder_001.update()
me_cube_008 = bpy.data.meshes.new('Cube.008')
me_cube_008.from_pydata([(-41.0, -1.0, -0.1748), (-41.0, -1.0, 1.825), (-41.0, 1.0, -0.1748), (-41.0, 1.0, 1.825), (-39.0, -1.0, -0.1748), (-39.0, -1.0, 1.825), (-39.0, 1.0, -0.1748), (-39.0, 1.0, 1.825), (-41.0, 1.086, -0.1748), (-41.0, 1.086, 1.825), (-39.0, 1.086, -0.1748), (-39.0, 1.086, 1.825), (-30.44, 1.0, -0.1748), (-30.44, 1.0, 1.825), (-30.44, 1.086, -0.1748), (-30.44, 1.086, 1.825)], [], [(0, 1, 3, 2), (7, 6, 12, 13), (6, 7, 5, 4), (4, 5, 1, 0), (2, 6, 4, 0), (7, 3, 1, 5), (8, 9, 11, 10), (6, 2, 8, 10), (3, 7, 11, 9), (2, 3, 9, 8), (13, 12, 14, 15), (11, 7, 13, 15), (10, 11, 15, 14), (6, 10, 14, 12)])
_uv = me_cube_008.uv_layers.new(name='UVMap')
_uv.uv.foreach_set('vector', [0.375, 0.0, 0.625, 0.0, 0.625, 0.25, 0.375, 0.25, 0.625, 0.5, 0.375, 0.5, 0.375, 0.5, 0.625, 0.5, 0.375, 0.5, 0.625, 0.5, 0.625, 0.75, 0.375, 0.75, 0.375, 0.75, 0.625, 0.75, 0.625, 1.0, 0.375, 1.0, 0.125, 0.5, 0.375, 0.5, 0.375, 0.75, 0.125, 0.75, 0.625, 0.5, 0.875, 0.5, 0.875, 0.75, 0.625, 0.75, 0.375, 0.25, 0.625, 0.25, 0.625, 0.5, 0.375, 0.5, 0.375, 0.5, 0.125, 0.5, 0.125, 0.5, 0.375, 0.5, 0.875, 0.5, 0.625, 0.5, 0.625, 0.5, 0.875, 0.5, 0.375, 0.25, 0.625, 0.25, 0.625, 0.25, 0.375, 0.25, 0.625, 0.5, 0.375, 0.5, 0.375, 0.5, 0.625, 0.5, 0.625, 0.5, 0.625, 0.5, 0.625, 0.5, 0.625, 0.5, 0.375, 0.5, 0.625, 0.5, 0.625, 0.5, 0.375, 0.5, 0.375, 0.5, 0.375, 0.5, 0.375, 0.5, 0.375, 0.5])
me_cube_008.use_remesh_fix_poles = True
me_cube_008.use_remesh_preserve_attributes = False
me_cube_008.use_mirror_vertex_groups = False
me_cube_008.update()
me_cube_010 = bpy.data.meshes.new('Cube.010')
me_cube_010.from_pydata([(-41.0, -1.0, -0.1748), (-41.0, -1.0, 1.825), (-41.0, 1.0, -0.1748), (-41.0, 1.0, 1.825), (-39.0, -1.0, -0.1748), (-39.0, -1.0, 1.825), (-39.0, 1.0, -0.1748), (-39.0, 1.0, 1.825), (-41.0, 1.086, -0.1748), (-41.0, 1.086, 1.825), (-39.0, 1.086, -0.1748), (-39.0, 1.086, 1.825), (-30.44, 1.0, -0.1748), (-30.44, 1.0, 1.825), (-30.44, 1.086, -0.1748), (-30.44, 1.086, 1.825)], [], [(0, 1, 3, 2), (7, 6, 12, 13), (6, 7, 5, 4), (4, 5, 1, 0), (2, 6, 4, 0), (7, 3, 1, 5), (8, 9, 11, 10), (6, 2, 8, 10), (3, 7, 11, 9), (2, 3, 9, 8), (13, 12, 14, 15), (11, 7, 13, 15), (10, 11, 15, 14), (6, 10, 14, 12)])
_uv = me_cube_010.uv_layers.new(name='UVMap')
_uv.uv.foreach_set('vector', [0.375, 0.0, 0.625, 0.0, 0.625, 0.25, 0.375, 0.25, 0.625, 0.5, 0.375, 0.5, 0.375, 0.5, 0.625, 0.5, 0.375, 0.5, 0.625, 0.5, 0.625, 0.75, 0.375, 0.75, 0.375, 0.75, 0.625, 0.75, 0.625, 1.0, 0.375, 1.0, 0.125, 0.5, 0.375, 0.5, 0.375, 0.75, 0.125, 0.75, 0.625, 0.5, 0.875, 0.5, 0.875, 0.75, 0.625, 0.75, 0.375, 0.25, 0.625, 0.25, 0.625, 0.5, 0.375, 0.5, 0.375, 0.5, 0.125, 0.5, 0.125, 0.5, 0.375, 0.5, 0.875, 0.5, 0.625, 0.5, 0.625, 0.5, 0.875, 0.5, 0.375, 0.25, 0.625, 0.25, 0.625, 0.25, 0.375, 0.25, 0.625, 0.5, 0.375, 0.5, 0.375, 0.5, 0.625, 0.5, 0.625, 0.5, 0.625, 0.5, 0.625, 0.5, 0.625, 0.5, 0.375, 0.5, 0.625, 0.5, 0.625, 0.5, 0.375, 0.5, 0.375, 0.5, 0.375, 0.5, 0.375, 0.5, 0.375, 0.5])
me_cube_010.use_remesh_fix_poles = True
me_cube_010.use_remesh_preserve_attributes = False
me_cube_010.use_mirror_vertex_groups = False
me_cube_010.update()
me_cube_009 = bpy.data.meshes.new('Cube.009')
me_cube_009.from_pydata([(-41.0, -1.0, -0.1748), (-41.0, -1.0, 1.825), (-41.0, 1.0, -0.1748), (-41.0, 1.0, 1.825), (-39.0, -1.0, -0.1748), (-39.0, -1.0, 1.825), (-39.0, 1.0, -0.1748), (-39.0, 1.0, 1.825), (-41.0, 1.086, -0.1748), (-41.0, 1.086, 1.825), (-39.0, 1.086, -0.1748), (-39.0, 1.086, 1.825), (-30.44, 1.0, -0.1748), (-30.44, 1.0, 1.825), (-30.44, 1.086, -0.1748), (-30.44, 1.086, 1.825)], [], [(0, 1, 3, 2), (7, 6, 12, 13), (6, 7, 5, 4), (4, 5, 1, 0), (2, 6, 4, 0), (7, 3, 1, 5), (8, 9, 11, 10), (6, 2, 8, 10), (3, 7, 11, 9), (2, 3, 9, 8), (13, 12, 14, 15), (11, 7, 13, 15), (10, 11, 15, 14), (6, 10, 14, 12)])
_uv = me_cube_009.uv_layers.new(name='UVMap')
_uv.uv.foreach_set('vector', [0.375, 0.0, 0.625, 0.0, 0.625, 0.25, 0.375, 0.25, 0.625, 0.5, 0.375, 0.5, 0.375, 0.5, 0.625, 0.5, 0.375, 0.5, 0.625, 0.5, 0.625, 0.75, 0.375, 0.75, 0.375, 0.75, 0.625, 0.75, 0.625, 1.0, 0.375, 1.0, 0.125, 0.5, 0.375, 0.5, 0.375, 0.75, 0.125, 0.75, 0.625, 0.5, 0.875, 0.5, 0.875, 0.75, 0.625, 0.75, 0.375, 0.25, 0.625, 0.25, 0.625, 0.5, 0.375, 0.5, 0.375, 0.5, 0.125, 0.5, 0.125, 0.5, 0.375, 0.5, 0.875, 0.5, 0.625, 0.5, 0.625, 0.5, 0.875, 0.5, 0.375, 0.25, 0.625, 0.25, 0.625, 0.25, 0.375, 0.25, 0.625, 0.5, 0.375, 0.5, 0.375, 0.5, 0.625, 0.5, 0.625, 0.5, 0.625, 0.5, 0.625, 0.5, 0.625, 0.5, 0.375, 0.5, 0.625, 0.5, 0.625, 0.5, 0.375, 0.5, 0.375, 0.5, 0.375, 0.5, 0.375, 0.5, 0.375, 0.5])
me_cube_009.use_remesh_fix_poles = True
me_cube_009.use_remesh_preserve_attributes = False
me_cube_009.use_mirror_vertex_groups = False
me_cube_009.update()

# ---- objects
ob_cube = bpy.data.objects.new('Cube', me_cube)
ob_cylinder = bpy.data.objects.new('Cylinder', me_cylinder)
ob_circle = bpy.data.objects.new('Circle', me_circle_001)
ob_cube_001 = bpy.data.objects.new('Cube.001', me_cube_002)
ob_cube_002 = bpy.data.objects.new('Cube.002', me_cube_003)
ob_cube_003 = bpy.data.objects.new('Cube.003', me_cube_004)
ob_cylinder_001 = bpy.data.objects.new('Cylinder.001', me_cylinder_001)
ob_cube_007 = bpy.data.objects.new('Cube.007', me_cube_008)
ob_cube_005 = bpy.data.objects.new('Cube.005', me_cube_010)
ob_cube_004 = bpy.data.objects.new('Cube.004', me_cube_009)

# ---- transforms, parenting, visibility, modifiers, constraints
ob_cube.location = (0.0, 0.0, 2.0)
ob_cube.scale = (1.0, 1.0, 2.0)
ob_cube.lock_rotations_4d = False
ob_cube.empty_display_type = 'ARROWS'
ob_cube.lineart.crease_threshold = 0.0
ob_cylinder.location = (0.0, 0.0, 0.0)
ob_cylinder.rotation_euler = (0.0, -0.0, -0.1958)
ob_cylinder.scale = (38.17, 38.17, 0.9542)
ob_cylinder.lineart.crease_threshold = 0.0
ob_circle.location = (0.0, 0.0, 6.704)
ob_circle.rotation_euler = (0.0, -0.0, -0.1959)
ob_circle.scale = (53.08, 53.08, 1.062)
ob_circle.lineart.crease_threshold = 0.0
ob_cube_001.location = (0.0, 0.0, 0.0)
ob_cube_001.lineart.crease_threshold = 0.0
ob_cube_002.location = (0.0, 0.0, 0.0)
ob_cube_002.lineart.crease_threshold = 0.0
ob_cube_003.location = (0.0, 0.0, -2.384e-07)
ob_cube_003.scale = (0.5838, 11.68, 4.741)
ob_cube_003.lineart.crease_threshold = 0.0
ob_cylinder_001.location = (0.0, 0.0, 8.424)
ob_cylinder_001.scale = (1.514, 1.514, 11.56)
ob_cylinder_001.lineart.crease_threshold = 0.0
_m = ob_cylinder_001.modifiers.new('Auto Smooth', 'NODES')
_m.node_group = ng_auto_smooth
_gi = [s.identifier for s in ng_auto_smooth.interface.items_tree if s.item_type == 'SOCKET' and s.in_out == 'INPUT']
_m[_gi[1]] = 0.9198  # Angle
ob_cube_007.location = (0.0, 0.0, -2.384e-07)
ob_cube_007.rotation_euler = (0.0, -0.0, 3.142)
ob_cube_007.scale = (0.5838, 11.68, 4.741)
ob_cube_007.lineart.crease_threshold = 0.0
ob_cube_005.location = (0.0, 0.0, -2.384e-07)
ob_cube_005.rotation_euler = (0.0, -0.0, 1.571)
ob_cube_005.scale = (0.5838, 11.68, 4.741)
ob_cube_005.lineart.crease_threshold = 0.0
ob_cube_004.location = (0.0, 0.0, -2.384e-07)
ob_cube_004.rotation_euler = (0.0, 0.0, 4.712)
ob_cube_004.scale = (0.5838, 11.68, 4.741)
ob_cube_004.lineart.crease_threshold = 0.0

# ---- collection membership
col_collection.objects.link(ob_cube)
col_collection.objects.link(ob_cylinder)
col_collection.objects.link(ob_circle)
col_collection.objects.link(ob_cube_001)
col_collection.objects.link(ob_cube_002)
col_collection.objects.link(ob_cube_003)
col_collection.objects.link(ob_cylinder_001)
col_collection.objects.link(ob_cube_007)
col_collection.objects.link(ob_cube_005)
col_collection.objects.link(ob_cube_004)

# ---- scene / render settings (as saved in the file)
scene.frame_start = 1; scene.frame_end = 250; scene.frame_set(1)
scene.render.engine = 'BLENDER_EEVEE_NEXT'
scene.cycles.use_denoising = False
scene.cycles.samples = 128
scene.cycles.sampling_pattern = 'TABULATED_SOBOL'
scene.cycles.use_adaptive_sampling = False
scene.cycles.use_light_tree = False
scene.view_settings.view_transform = 'Filmic'
bpy.context.view_layer.update()

# ---- added for rendering (the .blend has no active camera and no usable light): camera, sun
cam_auto = bpy.data.cameras.new('AutoCamera')
cam_auto.lens = 50.0
cam_auto.sensor_width = 36.0
cam_auto.clip_end = 3805.31
ob_auto_camera = bpy.data.objects.new('AutoCamera', cam_auto)
scene.collection.objects.link(ob_auto_camera)
ob_auto_camera.location = (216.828, -260.193, 182.54)
ob_auto_camera.rotation_euler = (1.09748, -7.21219e-08, 0.694738)
scene.camera = ob_auto_camera
light_auto_sun = bpy.data.lights.new('AutoSun', 'SUN')
light_auto_sun.energy = 3.0
light_auto_sun.angle = 0.0523599
ob_auto_sun = bpy.data.objects.new('AutoSun', light_auto_sun)
scene.collection.objects.link(ob_auto_sun)
ob_auto_sun.rotation_euler = (0.872665, 0.174533, 0.523599)
bpy.context.view_layer.update()
